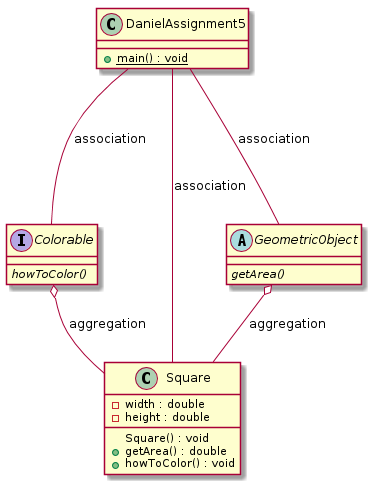

The diagram above was rendered by PlantUML. Its source (embedded in the PNG):
@startuml

Colorable o-- Square : aggregation
GeometricObject o-- Square : aggregation

DanielAssignment5 --- GeometricObject : association
DanielAssignment5 --- Square : association
DanielAssignment5 --- Colorable : association

interface Colorable {
    {abstract} howToColor()
}

abstract class GeometricObject {
    {abstract} getArea()
}

class Square {
    - width : double
    - height : double
    Square() : void
    + getArea() : double
    + howToColor() : void
}

class DanielAssignment5 {
    {static} + main() : void
}

@enduml